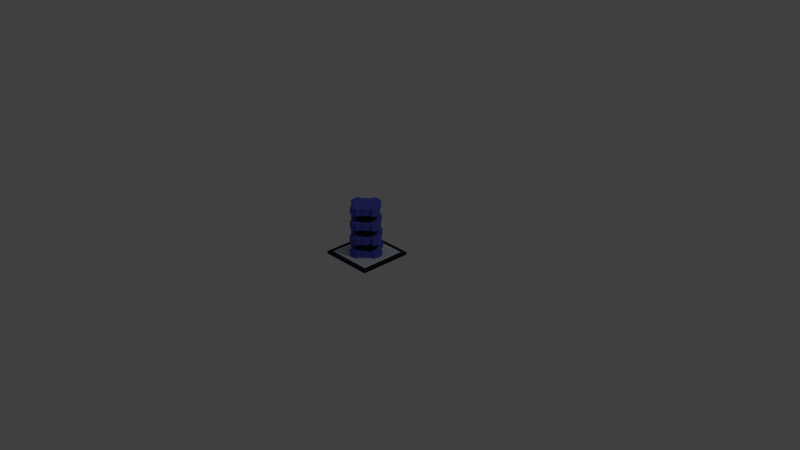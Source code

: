 # Source: slow_down.blend  (saved by Blender 2.74.0; exported with 4.5.12 LTS)
import bpy
from mathutils import Matrix  # noqa: F401  (used for matrix-valued properties, if any)

bpy.ops.wm.read_factory_settings(use_empty=True)
scene = bpy.context.scene
scene.name = 'Scene'

# ---- collections
col_collection_1 = bpy.data.collections.new('Collection 1'); scene.collection.children.link(col_collection_1)

# ---- materials (node trees are filled in below, after node groups)
mat_material = bpy.data.materials.new('Material')
mat_material.alpha_threshold = 0.0
mat_material.use_transparent_shadow = False
mat_material.diffuse_color = (0.6445, 0.7011, 0.7605, 1.0)
mat_material.roughness = 0.5
mat_material.line_color = (0.0, 0.0, 0.0, 1.0)
mat_material_001 = bpy.data.materials.new('Material.001')
mat_material_001.alpha_threshold = 0.0
mat_material_001.use_transparent_shadow = False
mat_material_001.diffuse_color = (0.09531, 0.1144, 0.624, 1.0)
mat_material_001.roughness = 0.5
mat_material_002 = bpy.data.materials.new('Material.002')
mat_material_002.alpha_threshold = 0.0
mat_material_002.use_transparent_shadow = False
mat_material_002.diffuse_color = (0.5, 0.5, 0.5, 1.0)
mat_material_002.roughness = 0.5
mat_material_003 = bpy.data.materials.new('Material.003')
mat_material_003.alpha_threshold = 0.0
mat_material_003.use_transparent_shadow = False
mat_material_003.diffuse_color = (0.001518, 0.552, 0.147, 1.0)
mat_material_003.roughness = 0.5
mat_material_004 = bpy.data.materials.new('Material.004')
mat_material_004.alpha_threshold = 0.0
mat_material_004.use_transparent_shadow = False
mat_material_004.diffuse_color = (0.01298, 0.02029, 0.02732, 1.0)
mat_material_004.roughness = 0.5
mat_material_005 = bpy.data.materials.new('Material.005')
mat_material_005.alpha_threshold = 0.0
mat_material_005.use_transparent_shadow = False
mat_material_005.roughness = 0.5
mat_material_006 = bpy.data.materials.new('Material.006')
mat_material_006.alpha_threshold = 0.0
mat_material_006.use_transparent_shadow = False
mat_material_006.diffuse_color = (0.3438, 0.8, 0.01981, 1.0)
mat_material_006.specular_color = (0.08636, 1.0, 0.05251)
mat_material_006.roughness = 0.5

# ---- material node trees

# ---- world
world_world = bpy.data.worlds.new('World'); scene.world = world_world
world_world.color = (0.05088, 0.05088, 0.05088)
world_world.use_sun_shadow = False
world_world.sun_shadow_jitter_overblur = 0.0
world_world.cycles.sampling_method = 'MANUAL'
world_world.cycles.sample_map_resolution = 256

# ---- cameras
cam_camera = bpy.data.cameras.new('Camera')
cam_camera.clip_end = 100.0
cam_camera.lens = 35.0
cam_camera.sensor_width = 32.0
cam_camera.sensor_height = 18.0
cam_camera.ortho_scale = 7.314
cam_camera.dof.focus_distance = 0.0
cam_camera.dof.aperture_fstop = 128.0

# ---- lights
light_lamp = bpy.data.lights.new('Lamp', 'POINT')
light_lamp.transmission_factor = 0.0
light_lamp.cutoff_distance = 30.0
light_lamp.energy = 100.0
light_lamp.shadow_buffer_clip_start = 1.001
light_lamp.shadow_soft_size = 0.1
light_lamp.shadow_maximum_resolution = 0.006
light_lamp.use_absolute_resolution = True
light_lamp.cycles.use_multiple_importance_sampling = False

# ---- meshes
me_cube = bpy.data.meshes.new('Cube')
me_cube.from_pydata([(-0.7385, -1.029, -0.578), (0.2624, 0.3105, 0.01356), (0.2624, 0.3105, -0.02109), (0.2624, -0.3059, 0.01356), (0.2624, -0.3059, -0.02109), (-0.3539, 0.3105, 0.01356), (-0.3539, 0.3105, -0.02109), (-0.3539, -0.3059, 0.01356), (-0.3539, -0.3059, -0.02109), (0.316, -0.3594, -0.02109), (0.316, -0.3594, 0.01356), (0.316, -0.3059, -0.02109), (0.316, -0.3059, 0.01356), (0.3159, 0.3642, -0.02109), (0.3159, 0.3642, 0.01356), (0.2624, 0.3642, -0.02109), (0.2624, 0.3642, 0.01356), (0.2624, -0.3059, 0.01356), (-0.3539, -0.3059, 0.01356), (-0.3539, -0.3059, -0.02109), (0.2624, -0.3059, -0.02109), (0.2624, -0.3594, 0.01356), (-0.3539, -0.3594, 0.01356), (-0.3539, -0.3594, -0.02109), (0.2624, -0.3594, -0.02109), (0.3159, -0.3059, 0.01356), (0.3159, -0.3059, -0.02109), (0.3159, 0.3105, 0.01356), (0.3159, 0.3105, -0.02109), (0.2624, 0.364, 0.01356), (0.2624, 0.364, -0.02109), (-0.3539, 0.364, 0.01356), (-0.3539, 0.364, -0.02109), (-0.4074, 0.3105, 0.01356), (-0.4074, 0.3105, -0.02109), (-0.4074, -0.3059, -0.02109), (-0.4074, -0.3059, 0.01356), (-0.3539, -0.3603, -0.02109), (-0.3539, -0.3603, 0.01356), (-0.4074, -0.3603, -0.02109), (-0.4074, -0.3603, 0.01356), (-0.4083, 0.3105, 0.01356), (-0.4083, 0.3105, -0.02109), (-0.4083, 0.364, 0.01356), (-0.4083, 0.364, -0.02109), (-0.05968, 0.1568, 0.0936), (-0.001739, 0.1453, 0.0936), (-0.05968, 0.1947, 0.01438), (-0.05968, 0.1947, 0.0936), (0.01274, 0.1803, 0.01438), (0.01274, 0.1803, 0.0936), (0.07414, 0.1393, 0.01438), (0.07414, 0.1393, 0.0936), (0.1152, 0.07786, 0.01438), (0.1152, 0.07786, 0.0936), (0.1296, 0.005445, 0.01438), (0.1296, 0.005445, 0.0936), (0.1152, -0.06697, 0.01438), (0.1152, -0.06697, 0.0936), (0.07414, -0.1284, 0.01438), (0.07414, -0.1284, 0.0936), (0.01274, -0.1694, 0.01438), (0.01274, -0.1694, 0.0936), (-0.05968, -0.1838, 0.01438), (-0.05968, -0.1838, 0.0936), (-0.1321, -0.1694, 0.01438), (-0.1321, -0.1694, 0.0936), (-0.1935, -0.1284, 0.01438), (-0.1935, -0.1284, 0.0936), (-0.2345, -0.06697, 0.01438), (-0.2345, -0.06697, 0.0936), (-0.2489, 0.005445, 0.01438), (-0.2489, 0.005445, 0.0936), (-0.2345, 0.07786, 0.01438), (-0.2345, 0.07786, 0.0936), (-0.1935, 0.1393, 0.01438), (-0.1935, 0.1393, 0.0936), (-0.1321, 0.1803, 0.01438), (-0.1321, 0.1803, 0.0936), (0.04738, 0.1125, 0.0936), (0.08019, 0.06338, 0.0936), (0.09172, 0.005445, 0.0936), (0.08019, -0.05249, 0.0936), (0.04738, -0.1016, 0.0936), (-0.001739, -0.1344, 0.0936), (-0.05968, -0.1459, 0.0936), (-0.1176, -0.1344, 0.0936), (-0.1667, -0.1016, 0.0936), (-0.1995, -0.05249, 0.0936), (-0.2111, 0.005445, 0.0936), (-0.1995, 0.06338, 0.0936), (-0.1667, 0.1125, 0.0936), (-0.1176, 0.1453, 0.0936), (-0.05968, 0.1568, 0.1936), (-0.1176, 0.1453, 0.1936), (-0.1667, 0.1125, 0.1936), (-0.1995, 0.06338, 0.1936), (-0.2111, 0.005445, 0.1936), (-0.1995, -0.05249, 0.1936), (-0.1667, -0.1016, 0.1936), (-0.1176, -0.1344, 0.1936), (-0.05968, -0.1459, 0.1936), (-0.001739, -0.1344, 0.1936), (0.04738, -0.1016, 0.1936), (0.08019, -0.05249, 0.1936), (0.09172, 0.005445, 0.1936), (0.08019, 0.06338, 0.1936), (0.04738, 0.1125, 0.1936), (-0.001739, 0.1453, 0.1936), (-0.05968, 0.1871, 0.1936), (-0.1292, 0.1733, 0.1936), (-0.1881, 0.1339, 0.1936), (-0.2275, 0.07497, 0.1936), (-0.2413, 0.005445, 0.1936), (-0.2275, -0.06408, 0.1936), (-0.1881, -0.123, 0.1936), (-0.1292, -0.1624, 0.1936), (-0.05968, -0.1762, 0.1936), (0.009848, -0.1624, 0.1936), (0.06879, -0.123, 0.1936), (0.1082, -0.06408, 0.1936), (0.122, 0.005445, 0.1936), (0.1082, 0.07497, 0.1936), (0.06879, 0.1339, 0.1936), (0.009848, 0.1733, 0.1936), (-0.05968, 0.1871, 0.2936), (-0.1292, 0.1733, 0.2936), (-0.1881, 0.1339, 0.2936), (-0.2275, 0.07497, 0.2936), (-0.2413, 0.005445, 0.2936), (-0.2275, -0.06408, 0.2936), (-0.1881, -0.123, 0.2936), (-0.1292, -0.1624, 0.2936), (-0.05968, -0.1762, 0.2936), (0.009848, -0.1624, 0.2936), (0.06879, -0.123, 0.2936), (0.1082, -0.06408, 0.2936), (0.122, 0.005445, 0.2936), (0.1082, 0.07497, 0.2936), (0.06879, 0.1339, 0.2936), (0.009848, 0.1733, 0.2936), (-0.05968, 0.1508, 0.2936), (-0.1153, 0.1397, 0.2936), (-0.1624, 0.1082, 0.2936), (-0.1939, 0.06106, 0.2936), (-0.205, 0.005445, 0.2936), (-0.1939, -0.05017, 0.2936), (-0.1624, -0.09732, 0.2936), (-0.1153, -0.1288, 0.2936), (-0.05968, -0.1399, 0.2936), (-0.004057, -0.1288, 0.2936), (0.04309, -0.09732, 0.2936), (0.0746, -0.05017, 0.2936), (0.08566, 0.005445, 0.2936), (0.0746, 0.06106, 0.2936), (0.04309, 0.1082, 0.2936), (-0.004057, 0.1397, 0.2936), (-0.05968, 0.1508, 0.2936), (-0.1153, 0.1397, 0.2936), (-0.1624, 0.1082, 0.2936), (-0.1939, 0.06106, 0.2936), (-0.205, 0.005445, 0.2936), (-0.1939, -0.05017, 0.2936), (-0.1624, -0.09732, 0.2936), (-0.1153, -0.1288, 0.2936), (-0.05968, -0.1399, 0.2936), (-0.004057, -0.1288, 0.2936), (0.04309, -0.09732, 0.2936), (0.0746, -0.05017, 0.2936), (0.08566, 0.005445, 0.2936), (0.0746, 0.06106, 0.2936), (0.04309, 0.1082, 0.2936), (-0.004057, 0.1397, 0.2936), (-0.05968, 0.1508, 0.3936), (-0.1153, 0.1397, 0.3936), (-0.1624, 0.1082, 0.3936), (-0.1939, 0.06106, 0.3936), (-0.205, 0.005445, 0.3936), (-0.1939, -0.05017, 0.3936), (-0.1624, -0.09732, 0.3936), (-0.1153, -0.1288, 0.3936), (-0.05968, -0.1399, 0.3936), (-0.004057, -0.1288, 0.3936), (0.04309, -0.09732, 0.3936), (0.0746, -0.05017, 0.3936), (0.08566, 0.005445, 0.3936), (0.0746, 0.06106, 0.3936), (0.04309, 0.1082, 0.3936), (-0.004057, 0.1397, 0.3936), (-0.05968, 0.1799, 0.3936), (-0.1264, 0.1666, 0.3936), (-0.183, 0.1288, 0.3936), (-0.2208, 0.07219, 0.3936), (-0.2341, 0.005445, 0.3936), (-0.2208, -0.0613, 0.3936), (-0.183, -0.1179, 0.3936), (-0.1264, -0.1557, 0.3936), (-0.05968, -0.169, 0.3936), (0.007067, -0.1557, 0.3936), (0.06365, -0.1179, 0.3936), (0.1015, -0.0613, 0.3936), (0.1147, 0.005445, 0.3936), (0.1015, 0.07219, 0.3936), (0.06365, 0.1288, 0.3936), (0.007067, 0.1666, 0.3936), (-0.05968, 0.1799, 0.4936), (-0.1264, 0.1666, 0.4936), (-0.183, 0.1288, 0.4936), (-0.2208, 0.07219, 0.4936), (-0.2341, 0.005445, 0.4936), (-0.2208, -0.0613, 0.4936), (-0.183, -0.1179, 0.4936), (-0.1264, -0.1557, 0.4936), (-0.05967, -0.169, 0.4936), (0.007067, -0.1557, 0.4936), (0.06365, -0.1179, 0.4936), (0.1015, -0.0613, 0.4936), (0.1147, 0.005445, 0.4936), (0.1015, 0.07219, 0.4936), (0.06365, 0.1288, 0.4936), (0.007067, 0.1666, 0.4936), (-0.05968, 0.145, 0.4936), (-0.1131, 0.1343, 0.4936), (-0.1583, 0.1041, 0.4936), (-0.1886, 0.05884, 0.4936), (-0.1992, 0.005445, 0.4936), (-0.1886, -0.04795, 0.4936), (-0.1583, -0.09321, 0.4936), (-0.1131, -0.1235, 0.4936), (-0.05968, -0.1341, 0.4936), (-0.006282, -0.1235, 0.4936), (0.03898, -0.09321, 0.4936), (0.06923, -0.04795, 0.4936), (0.07985, 0.005445, 0.4936), (0.06923, 0.05884, 0.4936), (0.03898, 0.1041, 0.4936), (-0.006282, 0.1343, 0.4936), (-0.05968, 0.145, 0.4936), (-0.1131, 0.1343, 0.4936), (-0.1583, 0.1041, 0.4936), (-0.1886, 0.05884, 0.4936), (-0.1992, 0.005445, 0.4936), (-0.1886, -0.04795, 0.4936), (-0.1583, -0.09321, 0.4936), (-0.1131, -0.1235, 0.4936), (-0.05968, -0.1341, 0.4936), (-0.006282, -0.1235, 0.4936), (0.03898, -0.09321, 0.4936), (0.06923, -0.04795, 0.4936), (0.07985, 0.005445, 0.4936), (0.06923, 0.05884, 0.4936), (0.03898, 0.1041, 0.4936), (-0.006282, 0.1343, 0.4936), (-0.05967, 0.145, 0.5936), (-0.1131, 0.1343, 0.5936), (-0.1583, 0.1041, 0.5936), (-0.1886, 0.05884, 0.5936), (-0.1992, 0.005445, 0.5936), (-0.1886, -0.04795, 0.5936), (-0.1583, -0.09321, 0.5936), (-0.1131, -0.1235, 0.5936), (-0.05967, -0.1341, 0.5936), (-0.006281, -0.1235, 0.5936), (0.03898, -0.09321, 0.5936), (0.06923, -0.04795, 0.5936), (0.07985, 0.005445, 0.5936), (0.06923, 0.05884, 0.5936), (0.03898, 0.1041, 0.5936), (-0.006281, 0.1343, 0.5936), (-0.05967, 0.1729, 0.5936), (-0.1237, 0.1601, 0.5936), (-0.1781, 0.1238, 0.5936), (-0.2144, 0.06952, 0.5936), (-0.2271, 0.005445, 0.5936), (-0.2144, -0.05863, 0.5936), (-0.1781, -0.1129, 0.5936), (-0.1237, -0.1492, 0.5936), (-0.05967, -0.162, 0.5936), (0.004397, -0.1492, 0.5936), (0.05872, -0.1129, 0.5936), (0.09501, -0.05863, 0.5936), (0.1078, 0.005445, 0.5936), (0.09501, 0.06952, 0.5936), (0.05872, 0.1238, 0.5936), (0.004397, 0.1601, 0.5936), (-0.05967, 0.1729, 0.6936), (-0.1237, 0.1601, 0.6936), (-0.1781, 0.1238, 0.6936), (-0.2144, 0.06952, 0.6936), (-0.2271, 0.005445, 0.6936), (-0.2144, -0.05863, 0.6936), (-0.1781, -0.1129, 0.6936), (-0.1237, -0.1492, 0.6936), (-0.05967, -0.162, 0.6936), (0.004397, -0.1492, 0.6936), (0.05872, -0.1129, 0.6936), (0.09501, -0.05863, 0.6936), (0.1078, 0.005445, 0.6936), (0.09501, 0.06952, 0.6936), (0.05872, 0.1238, 0.6936), (0.004397, 0.1601, 0.6936), (-0.2345, -0.06697, 0.0936), (-0.2345, -0.06697, 0.01438), (-0.2489, 0.005445, 0.01438), (-0.2489, 0.005445, 0.0936), (-0.2345, 0.07786, 0.01438), (-0.2345, 0.07786, 0.0936), (-0.2275, 0.07497, 0.1936), (-0.2413, 0.005445, 0.1936), (-0.2275, -0.06408, 0.1936), (-0.2275, 0.07497, 0.2936), (-0.2413, 0.005445, 0.2936), (-0.2275, -0.06408, 0.2936), (-0.2208, 0.07219, 0.3936), (-0.2341, 0.005445, 0.3936), (-0.2208, -0.0613, 0.3936), (-0.2208, 0.07219, 0.4936), (-0.2341, 0.005445, 0.4936), (-0.2208, -0.0613, 0.4936), (-0.2144, 0.06952, 0.5936), (-0.2271, 0.005445, 0.5936), (-0.2144, -0.05863, 0.5936), (-0.2144, 0.06952, 0.6936), (-0.2271, 0.005445, 0.6936), (-0.2144, -0.05863, 0.6936), (-0.2845, -0.06697, 0.0936), (-0.2845, -0.06697, 0.01438), (-0.2989, 0.005445, 0.01438), (-0.2989, 0.005445, 0.0936), (-0.2845, 0.07786, 0.01438), (-0.2845, 0.07786, 0.0936), (-0.2775, 0.07497, 0.1936), (-0.2913, 0.005445, 0.1936), (-0.2775, -0.06408, 0.1936), (-0.2775, 0.07497, 0.2936), (-0.2913, 0.005445, 0.2936), (-0.2775, -0.06408, 0.2936), (-0.2708, 0.07219, 0.3936), (-0.2841, 0.005445, 0.3936), (-0.2708, -0.0613, 0.3936), (-0.2708, 0.07219, 0.4936), (-0.2841, 0.005445, 0.4936), (-0.2708, -0.0613, 0.4936), (-0.2644, 0.06952, 0.5936), (-0.2771, 0.005445, 0.5936), (-0.2644, -0.05863, 0.5936), (-0.2644, 0.06952, 0.6936), (-0.2771, 0.005445, 0.6936), (-0.2644, -0.05863, 0.6936), (0.01274, -0.1694, 0.0936), (0.01274, -0.1694, 0.01438), (-0.05968, -0.1838, 0.01438), (-0.05968, -0.1838, 0.0936), (-0.1321, -0.1694, 0.01438), (-0.1321, -0.1694, 0.0936), (-0.1292, -0.1624, 0.1936), (-0.05968, -0.1762, 0.1936), (0.009848, -0.1624, 0.1936), (-0.1292, -0.1624, 0.2936), (-0.05968, -0.1762, 0.2936), (0.009848, -0.1624, 0.2936), (-0.1264, -0.1557, 0.3936), (-0.05968, -0.169, 0.3936), (0.007067, -0.1557, 0.3936), (-0.1264, -0.1557, 0.4936), (-0.05967, -0.169, 0.4936), (0.007067, -0.1557, 0.4936), (-0.1237, -0.1492, 0.5936), (-0.05967, -0.162, 0.5936), (0.004397, -0.1492, 0.5936), (-0.1237, -0.1492, 0.6936), (-0.05967, -0.162, 0.6936), (0.004397, -0.1492, 0.6936), (0.01274, -0.2194, 0.0936), (0.01274, -0.2194, 0.01438), (-0.05967, -0.2338, 0.01438), (-0.05967, -0.2338, 0.0936), (-0.1321, -0.2194, 0.01438), (-0.1321, -0.2194, 0.0936), (-0.1292, -0.2124, 0.1936), (-0.05967, -0.2262, 0.1936), (0.009848, -0.2124, 0.1936), (-0.1292, -0.2124, 0.2936), (-0.05967, -0.2262, 0.2936), (0.009848, -0.2124, 0.2936), (-0.1264, -0.2057, 0.3936), (-0.05967, -0.219, 0.3936), (0.007067, -0.2057, 0.3936), (-0.1264, -0.2057, 0.4936), (-0.05967, -0.219, 0.4936), (0.007067, -0.2057, 0.4936), (-0.1237, -0.1992, 0.5936), (-0.05967, -0.212, 0.5936), (0.004397, -0.1992, 0.5936), (-0.1237, -0.1992, 0.6936), (-0.05967, -0.212, 0.6936), (0.004397, -0.1992, 0.6936), (0.1652, 0.07786, 0.0936), (0.1652, 0.07786, 0.01438), (0.1796, 0.005445, 0.01438), (0.1796, 0.005445, 0.0936), (0.1652, -0.06697, 0.01438), (0.1652, -0.06697, 0.0936), (0.1582, -0.06408, 0.1936), (0.172, 0.005445, 0.1936), (0.1582, 0.07497, 0.1936), (0.1582, -0.06408, 0.2936), (0.172, 0.005445, 0.2936), (0.1582, 0.07497, 0.2936), (0.1515, -0.0613, 0.3936), (0.1647, 0.005445, 0.3936), (0.1515, 0.07219, 0.3936), (0.1515, -0.0613, 0.4936), (0.1647, 0.005445, 0.4936), (0.1515, 0.07219, 0.4936), (0.145, -0.05863, 0.5936), (0.1578, 0.005445, 0.5936), (0.145, 0.06952, 0.5936), (0.145, -0.05863, 0.6936), (0.1578, 0.005445, 0.6936), (0.145, 0.06952, 0.6936), (-0.05968, 0.2447, 0.01438), (0.01274, 0.2303, 0.01438), (0.01274, 0.2303, 0.0936), (-0.05968, 0.2447, 0.0936), (-0.1321, 0.2303, 0.0936), (-0.1321, 0.2303, 0.01438), (-0.05968, 0.2371, 0.1936), (-0.1292, 0.2233, 0.1936), (0.009848, 0.2233, 0.1936), (-0.05968, 0.2371, 0.2936), (-0.1292, 0.2233, 0.2936), (0.009848, 0.2233, 0.2936), (-0.05968, 0.2299, 0.3936), (-0.1264, 0.2166, 0.3936), (0.007067, 0.2166, 0.3936), (-0.05968, 0.2299, 0.4936), (-0.1264, 0.2166, 0.4936), (0.007067, 0.2166, 0.4936), (-0.05967, 0.2229, 0.5936), (-0.1237, 0.2101, 0.5936), (0.004397, 0.2101, 0.5936), (-0.05967, 0.2229, 0.6936), (-0.1237, 0.2101, 0.6936), (0.004397, 0.2101, 0.6936)], [], [(1, 5, 7, 3), (6, 2, 4, 8), (7, 8, 19, 18), (4, 2, 28, 26), (7, 5, 33, 36), (2, 6, 32, 30), (2, 1, 16, 15), (27, 28, 13, 14), (28, 2, 15, 13), (11, 12, 10, 9), (15, 16, 14, 13), (24, 20, 11, 9), (18, 19, 23, 22), (4, 3, 17, 20), (8, 4, 20, 19), (3, 7, 18, 17), (24, 21, 22, 23), (17, 21, 10, 12), (19, 20, 24, 23), (17, 18, 22, 21), (28, 27, 25, 26), (1, 3, 25, 27), (1, 27, 14, 16), (3, 4, 26, 25), (32, 31, 29, 30), (5, 31, 43, 41), (5, 1, 29, 31), (1, 2, 30, 29), (35, 36, 33, 34), (35, 8, 37, 39), (6, 8, 35, 34), (5, 6, 34, 33), (21, 24, 9, 10), (20, 17, 12, 11), (37, 38, 40, 39), (7, 36, 40, 38), (36, 35, 39, 40), (8, 7, 38, 37), (42, 41, 43, 44), (32, 6, 42, 44), (31, 32, 44, 43), (6, 5, 41, 42), (48, 78, 92, 45), (77, 78, 425, 426), (66, 64, 85, 86), (49, 50, 52, 51), (58, 56, 81, 82), (51, 52, 54, 53), (72, 70, 88, 89), (138, 137, 407, 408), (64, 62, 84, 85), (120, 121, 404, 403), (78, 76, 91, 92), (57, 58, 60, 59), (56, 54, 80, 81), (59, 60, 62, 61), (70, 68, 87, 88), (293, 292, 370, 371), (62, 60, 83, 84), (278, 294, 372, 369), (76, 74, 90, 91), (65, 66, 68, 67), (54, 52, 79, 80), (67, 68, 70, 69), (50, 48, 45, 46), (73, 71, 303, 305), (68, 66, 86, 87), (210, 209, 317, 318), (74, 72, 89, 90), (89, 88, 98, 97), (73, 74, 76, 75), (60, 58, 82, 83), (300, 284, 441, 444), (75, 76, 78, 77), (52, 50, 46, 79), (47, 49, 51, 53, 55, 57, 59, 61, 63, 65, 67, 69, 71, 73, 75, 77), (99, 100, 116, 115), (46, 45, 93, 108), (85, 84, 102, 101), (81, 80, 106, 105), (45, 92, 94, 93), (88, 87, 99, 98), (84, 83, 103, 102), (91, 90, 96, 95), (80, 79, 107, 106), (87, 86, 100, 99), (83, 82, 104, 103), (92, 91, 95, 94), (90, 89, 97, 96), (79, 46, 108, 107), (86, 85, 101, 100), (82, 81, 105, 104), (65, 63, 351, 353), (97, 98, 114, 113), (108, 93, 109, 124), (95, 96, 112, 111), (106, 107, 123, 122), (93, 94, 110, 109), (104, 105, 121, 120), (102, 103, 119, 118), (100, 101, 117, 116), (98, 99, 115, 114), (96, 97, 113, 112), (107, 108, 124, 123), (94, 95, 111, 110), (105, 106, 122, 121), (103, 104, 120, 119), (101, 102, 118, 117), (133, 134, 150, 149), (114, 115, 131, 130), (192, 193, 314, 313), (123, 124, 140, 139), (110, 111, 127, 126), (57, 55, 399, 401), (119, 120, 136, 135), (277, 278, 369, 368), (115, 116, 132, 131), (72, 74, 306, 304), (140, 124, 429, 432), (111, 112, 128, 127), (122, 123, 139, 138), (109, 110, 428, 427), (297, 296, 418, 419), (118, 119, 135, 134), (150, 151, 167, 166), (131, 132, 148, 147), (129, 130, 146, 145), (140, 125, 141, 156), (127, 128, 144, 143), (138, 139, 155, 154), (125, 126, 142, 141), (136, 137, 153, 152), (134, 135, 151, 150), (132, 133, 149, 148), (130, 131, 147, 146), (128, 129, 145, 144), (139, 140, 156, 155), (126, 127, 143, 142), (137, 138, 154, 153), (135, 136, 152, 151), (167, 168, 184, 183), (148, 149, 165, 164), (146, 147, 163, 162), (144, 145, 161, 160), (155, 156, 172, 171), (142, 143, 159, 158), (153, 154, 170, 169), (151, 152, 168, 167), (149, 150, 166, 165), (147, 148, 164, 163), (145, 146, 162, 161), (156, 141, 157, 172), (143, 144, 160, 159), (154, 155, 171, 170), (141, 142, 158, 157), (152, 153, 169, 168), (173, 174, 190, 189), (165, 166, 182, 181), (163, 164, 180, 179), (161, 162, 178, 177), (172, 157, 173, 188), (159, 160, 176, 175), (170, 171, 187, 186), (157, 158, 174, 173), (168, 169, 185, 184), (166, 167, 183, 182), (164, 165, 181, 180), (162, 163, 179, 178), (160, 161, 177, 176), (171, 172, 188, 187), (158, 159, 175, 174), (169, 170, 186, 185), (190, 191, 207, 206), (184, 185, 201, 200), (182, 183, 199, 198), (180, 181, 197, 196), (178, 179, 195, 194), (176, 177, 193, 192), (187, 188, 204, 203), (174, 175, 191, 190), (185, 186, 202, 201), (183, 184, 200, 199), (181, 182, 198, 197), (179, 180, 196, 195), (177, 178, 194, 193), (188, 173, 189, 204), (175, 176, 192, 191), (186, 187, 203, 202), (207, 208, 224, 223), (56, 58, 402, 400), (199, 200, 216, 215), (64, 66, 354, 352), (195, 196, 212, 211), (69, 70, 301, 302), (78, 48, 424, 425), (191, 192, 208, 207), (202, 203, 219, 218), (49, 47, 421, 422), (202, 218, 414, 411), (198, 199, 215, 214), (214, 213, 365, 366), (194, 195, 211, 210), (129, 128, 310, 311), (203, 204, 220, 219), (224, 225, 241, 240), (218, 219, 235, 234), (205, 206, 222, 221), (216, 217, 233, 232), (214, 215, 231, 230), (212, 213, 229, 228), (210, 211, 227, 226), (208, 209, 225, 224), (219, 220, 236, 235), (206, 207, 223, 222), (217, 218, 234, 233), (215, 216, 232, 231), (213, 214, 230, 229), (211, 212, 228, 227), (209, 210, 226, 225), (220, 205, 221, 236), (241, 242, 258, 257), (235, 236, 252, 251), (222, 223, 239, 238), (233, 234, 250, 249), (231, 232, 248, 247), (229, 230, 246, 245), (227, 228, 244, 243), (225, 226, 242, 241), (236, 221, 237, 252), (223, 224, 240, 239), (234, 235, 251, 250), (221, 222, 238, 237), (232, 233, 249, 248), (230, 231, 247, 246), (228, 229, 245, 244), (226, 227, 243, 242), (258, 259, 275, 274), (252, 237, 253, 268), (239, 240, 256, 255), (250, 251, 267, 266), (237, 238, 254, 253), (248, 249, 265, 264), (246, 247, 263, 262), (244, 245, 261, 260), (242, 243, 259, 258), (240, 241, 257, 256), (251, 252, 268, 267), (238, 239, 255, 254), (249, 250, 266, 265), (247, 248, 264, 263), (245, 246, 262, 261), (243, 244, 260, 259), (275, 276, 292, 291), (256, 257, 273, 272), (267, 268, 284, 283), (254, 255, 271, 270), (265, 266, 282, 281), (263, 264, 280, 279), (261, 262, 278, 277), (259, 260, 276, 275), (257, 258, 274, 273), (268, 253, 269, 284), (255, 256, 272, 271), (266, 267, 283, 282), (253, 254, 270, 269), (264, 265, 281, 280), (262, 263, 279, 278), (260, 261, 277, 276), (300, 285, 286, 287, 288, 289, 290, 291, 292, 293, 294, 295, 296, 297, 298, 299), (71, 69, 302, 303), (220, 204, 435, 438), (271, 272, 288, 287), (282, 283, 299, 298), (286, 285, 442, 443), (281, 282, 417, 416), (278, 279, 295, 294), (196, 197, 362, 361), (274, 275, 291, 290), (208, 192, 313, 316), (283, 284, 300, 299), (270, 271, 287, 286), (282, 298, 420, 417), (279, 280, 296, 295), (61, 62, 349, 350), (308, 309, 333, 332), (315, 318, 342, 339), (312, 311, 335, 336), (319, 320, 344, 343), (310, 307, 331, 334), (303, 302, 326, 327), (323, 322, 346, 347), (313, 314, 338, 337), (273, 274, 321, 320), (289, 288, 322, 323), (112, 113, 308, 307), (130, 129, 311, 312), (288, 272, 319, 322), (194, 210, 318, 315), (74, 73, 305, 306), (193, 194, 315, 314), (274, 290, 324, 321), (128, 112, 307, 310), (209, 208, 316, 317), (114, 130, 312, 309), (290, 289, 323, 324), (272, 273, 320, 319), (70, 72, 304, 301), (113, 114, 309, 308), (326, 325, 328, 327), (327, 328, 330, 329), (331, 332, 335, 334), (332, 333, 336, 335), (338, 339, 342, 341), (337, 338, 341, 340), (344, 345, 348, 347), (343, 344, 347, 346), (306, 305, 329, 330), (318, 317, 341, 342), (321, 324, 348, 345), (305, 303, 327, 329), (314, 315, 339, 338), (324, 323, 347, 348), (301, 304, 328, 325), (320, 321, 345, 344), (302, 301, 325, 326), (309, 312, 336, 333), (316, 313, 337, 340), (311, 310, 334, 335), (307, 308, 332, 331), (322, 319, 343, 346), (304, 306, 330, 328), (317, 316, 340, 341), (357, 360, 384, 381), (349, 352, 376, 373), (372, 371, 395, 396), (362, 363, 387, 386), (353, 351, 375, 377), (369, 372, 396, 393), (366, 365, 389, 390), (354, 353, 377, 378), (116, 117, 356, 355), (134, 133, 359, 360), (118, 134, 360, 357), (197, 198, 363, 362), (66, 65, 353, 354), (213, 212, 364, 365), (294, 293, 371, 372), (276, 277, 368, 367), (212, 196, 361, 364), (117, 118, 357, 356), (292, 276, 367, 370), (198, 214, 366, 363), (62, 64, 352, 349), (133, 132, 358, 359), (63, 61, 350, 351), (132, 116, 355, 358), (374, 373, 376, 375), (375, 376, 378, 377), (379, 380, 383, 382), (380, 381, 384, 383), (386, 387, 390, 389), (385, 386, 389, 388), (391, 392, 395, 394), (392, 393, 396, 395), (368, 369, 393, 392), (350, 349, 373, 374), (358, 355, 379, 382), (364, 361, 385, 388), (359, 358, 382, 383), (355, 356, 380, 379), (352, 354, 378, 376), (365, 364, 388, 389), (370, 367, 391, 394), (361, 362, 386, 385), (371, 370, 394, 395), (351, 350, 374, 375), (367, 368, 392, 391), (360, 359, 383, 384), (363, 366, 390, 387), (356, 357, 381, 380), (398, 397, 400, 399), (399, 400, 402, 401), (404, 405, 408, 407), (403, 404, 407, 406), (410, 411, 414, 413), (409, 410, 413, 412), (415, 416, 419, 418), (416, 417, 420, 419), (201, 202, 411, 410), (296, 280, 415, 418), (217, 216, 412, 413), (58, 57, 401, 402), (298, 297, 419, 420), (280, 281, 416, 415), (121, 122, 405, 404), (137, 136, 406, 407), (54, 56, 400, 397), (55, 53, 398, 399), (136, 120, 403, 406), (200, 201, 410, 409), (218, 217, 413, 414), (216, 200, 409, 412), (53, 54, 397, 398), (122, 138, 408, 405), (421, 424, 423, 422), (426, 425, 424, 421), (429, 427, 430, 432), (427, 428, 431, 430), (435, 433, 436, 438), (433, 434, 437, 436), (441, 439, 442, 444), (439, 440, 443, 442), (205, 220, 438, 436), (284, 269, 439, 441), (50, 49, 422, 423), (206, 205, 436, 437), (48, 50, 423, 424), (125, 140, 432, 430), (269, 270, 440, 439), (110, 126, 431, 428), (190, 206, 437, 434), (47, 77, 426, 421), (126, 125, 430, 431), (204, 189, 433, 435), (189, 190, 434, 433), (270, 286, 443, 440), (285, 300, 444, 442), (124, 109, 427, 429)])
me_cube.polygons.foreach_set('material_index', [0, 0, 4, 4, 4, 4, 4, 4, 4, 4, 4, 4, 4, 4, 4, 4, 4, 4, 4, 4, 4, 4, 4, 4, 4, 4, 4, 4, 4, 4, 4, 4, 4, 4, 4, 4, 4, 4, 4, 4, 4, 4, 1, 1, 1, 1, 1, 1, 1, 1, 1, 1, 1, 1, 1, 1, 1, 1, 1, 1, 1, 1, 1, 1, 1, 1, 1, 1, 1, 4, 1, 1, 1, 1, 1, 1, 1, 4, 4, 4, 4, 4, 4, 4, 4, 4, 4, 4, 4, 4, 4, 4, 1, 1, 1, 1, 1, 1, 1, 1, 1, 1, 1, 1, 1, 1, 1, 1, 1, 1, 1, 1, 1, 1, 1, 1, 1, 1, 1, 1, 1, 1, 1, 1, 1, 1, 1, 1, 1, 1, 1, 1, 1, 1, 1, 1, 1, 1, 1, 1, 4, 1, 1, 1, 1, 1, 1, 1, 1, 1, 1, 1, 1, 1, 1, 1, 1, 4, 4, 4, 4, 4, 4, 4, 4, 4, 4, 4, 4, 4, 4, 4, 1, 1, 1, 1, 1, 1, 1, 1, 1, 1, 1, 1, 1, 1, 1, 1, 1, 1, 1, 1, 1, 1, 1, 1, 1, 1, 1, 1, 1, 1, 1, 1, 1, 1, 1, 1, 1, 1, 1, 1, 1, 1, 1, 1, 1, 1, 1, 1, 4, 1, 1, 1, 1, 1, 1, 1, 1, 1, 1, 1, 1, 1, 1, 1, 1, 4, 4, 4, 4, 4, 4, 4, 4, 4, 4, 4, 4, 4, 4, 4, 1, 1, 1, 1, 1, 1, 1, 1, 1, 1, 1, 1, 1, 1, 1, 1, 1, 1, 1, 1, 1, 1, 1, 1, 1, 1, 1, 1, 1, 1, 1, 1, 1, 1, 1, 1, 1, 1, 1, 1, 1, 1, 1, 1, 1, 1, 1, 1, 1, 1, 1, 1, 1, 1, 1, 1, 1, 1, 1, 1, 1, 1, 1, 1, 1, 1, 1, 1, 1, 1, 1, 1, 1, 1, 1, 1, 1, 1, 1, 1, 1, 1, 1, 1, 1, 1, 1, 1, 1, 1, 1, 1, 1, 1, 1, 1, 1, 1, 1, 1, 1, 1, 1, 1, 1, 1, 1, 1, 1, 1, 1, 1, 1, 1, 1, 1, 1, 1, 1, 1, 1, 1, 1, 1, 1, 1, 1, 1, 1, 1, 1, 1, 1, 1, 1, 1, 1, 1, 1, 1, 1, 1, 1, 1, 1, 1, 1, 1, 1, 1, 1, 1, 1, 1, 1, 1, 1, 1, 1, 1, 1, 1, 1, 1, 1, 1, 1, 1, 1, 1, 1, 1, 1, 1, 1, 1])
me_cube.materials.append(mat_material)
me_cube.materials.append(mat_material_001)
me_cube.materials.append(mat_material_002)
me_cube.materials.append(mat_material_003)
me_cube.materials.append(mat_material_004)
me_cube.materials.append(mat_material_005)
me_cube.materials.append(mat_material_006)
me_cube.use_remesh_preserve_volume = False
me_cube.use_remesh_preserve_attributes = False
me_cube.use_mirror_vertex_groups = False
me_cube.update()

# ---- objects
ob_cube = bpy.data.objects.new('Cube', me_cube)
ob_lamp = bpy.data.objects.new('Lamp', light_lamp)
ob_camera = bpy.data.objects.new('Camera', cam_camera)

# ---- transforms, parenting, visibility, modifiers, constraints
ob_cube.location = (0.0, 0.0, 0.0)
ob_cube.lock_rotations_4d = False
ob_cube.empty_display_type = 'ARROWS'
ob_cube.lineart.crease_threshold = 0.0
_vg = ob_cube.vertex_groups.new(name='Group')
ob_lamp.location = (4.076, 1.005, 5.904)
ob_lamp.rotation_euler = (0.6503, 0.05522, 1.866)
ob_lamp.lock_rotations_4d = False
ob_lamp.empty_display_type = 'ARROWS'
ob_lamp.color = (0.0, 0.0, 0.0, 0.0)
ob_lamp.lineart.crease_threshold = 0.0
ob_camera.location = (7.481, -6.508, 5.344)
ob_camera.rotation_euler = (1.109, 0.0, 0.8149)
ob_camera.lock_rotations_4d = False
ob_camera.empty_display_type = 'ARROWS'
ob_camera.color = (0.0, 0.0, 0.0, 0.0)
ob_camera.display_type = 'WIRE'
ob_camera.lineart.crease_threshold = 0.0

# ---- collection membership
col_collection_1.objects.link(ob_cube)
col_collection_1.objects.link(ob_lamp)
col_collection_1.objects.link(ob_camera)

# ---- scene / render settings (as saved in the file)
scene.camera = ob_camera
scene.frame_start = 1; scene.frame_end = 250; scene.frame_set(1)
scene.render.engine = 'BLENDER_EEVEE_NEXT'
scene.render.resolution_percentage = 50
scene.render.dither_intensity = 0.0
scene.cycles.use_denoising = False
scene.cycles.samples = 10
scene.cycles.sampling_pattern = 'TABULATED_SOBOL'
scene.cycles.light_sampling_threshold = 0.0
scene.cycles.use_adaptive_sampling = False
scene.cycles.use_light_tree = False
scene.cycles.blur_glossy = 0.0
scene.cycles.pixel_filter_type = 'GAUSSIAN'
scene.cycles.sample_clamp_indirect = 0.0
scene.view_settings.view_transform = 'Standard'
bpy.context.view_layer.update()
